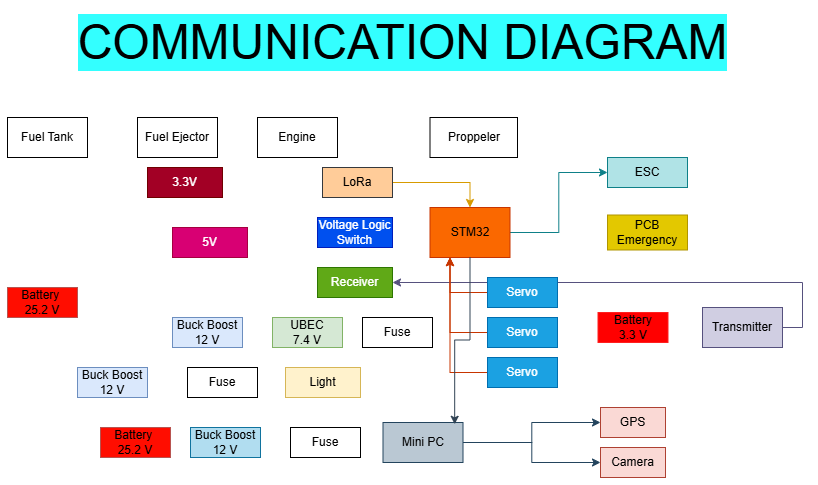

The diagram above was exported from draw.io. Its source (the exported page's mxGraphModel, read from the mxfile embedded in the PNG):
<mxGraphModel dx="1050" dy="530" grid="1" gridSize="10" guides="1" tooltips="1" connect="1" arrows="1" fold="1" page="1" pageScale="1" pageWidth="850" pageHeight="1100" math="0" shadow="0">
  <root>
    <mxCell id="0" />
    <mxCell id="1" parent="0" />
    <mxCell id="rtIQMEgF2Hv5qY2caD21-104" value="&lt;font style=&quot;font-size: 48px;&quot;&gt;COMMUNICATION DIAGRAM&lt;/font&gt;" style="text;html=1;align=center;verticalAlign=middle;resizable=0;points=[];autosize=1;strokeColor=none;fillColor=none;flipV=1;flipH=1;labelBackgroundColor=#33FFFF;" vertex="1" parent="1">
      <mxGeometry x="110" y="10" width="670" height="70" as="geometry" />
    </mxCell>
    <mxCell id="DJZkmHyVQsVLVNgos4S0-1" value="&lt;div&gt;Battery&amp;nbsp;&lt;/div&gt;&lt;div&gt;25.2 V&lt;/div&gt;" style="rounded=0;whiteSpace=wrap;html=1;fillColor=#ff0d00;strokeColor=#b85450;" parent="1" vertex="1">
      <mxGeometry x="50" y="290" width="70" height="30" as="geometry" />
    </mxCell>
    <mxCell id="rtIQMEgF2Hv5qY2caD21-151" style="edgeStyle=orthogonalEdgeStyle;rounded=0;orthogonalLoop=1;jettySize=auto;html=1;exitX=0;exitY=0.5;exitDx=0;exitDy=0;entryX=0.25;entryY=1;entryDx=0;entryDy=0;fillColor=#fa6800;strokeColor=#C73500;" edge="1" parent="1" source="QIyj-PXIKTBJRCPsZvY7-2" target="rtIQMEgF2Hv5qY2caD21-87">
      <mxGeometry relative="1" as="geometry" />
    </mxCell>
    <mxCell id="QIyj-PXIKTBJRCPsZvY7-2" value="Servo" style="rounded=0;whiteSpace=wrap;html=1;fillColor=#1ba1e2;fontColor=#ffffff;strokeColor=#006EAF;" parent="1" vertex="1">
      <mxGeometry x="530" y="360" width="70" height="30" as="geometry" />
    </mxCell>
    <mxCell id="rtIQMEgF2Hv5qY2caD21-154" style="edgeStyle=orthogonalEdgeStyle;rounded=0;orthogonalLoop=1;jettySize=auto;html=1;exitX=1;exitY=0.5;exitDx=0;exitDy=0;entryX=1;entryY=0.5;entryDx=0;entryDy=0;fillColor=#d0cee2;strokeColor=#56517e;" edge="1" parent="1" source="QIyj-PXIKTBJRCPsZvY7-4" target="rtIQMEgF2Hv5qY2caD21-113">
      <mxGeometry relative="1" as="geometry" />
    </mxCell>
    <mxCell id="QIyj-PXIKTBJRCPsZvY7-4" value="Transmitter" style="rounded=0;whiteSpace=wrap;html=1;fillColor=#d0cee2;strokeColor=#56517e;" parent="1" vertex="1">
      <mxGeometry x="745" y="310" width="80" height="40" as="geometry" />
    </mxCell>
    <mxCell id="QIyj-PXIKTBJRCPsZvY7-5" value="Buck Boost&lt;div&gt;12 V&lt;/div&gt;" style="rounded=0;whiteSpace=wrap;html=1;fillColor=#dae8fc;strokeColor=#6c8ebf;" parent="1" vertex="1">
      <mxGeometry x="215" y="320" width="70" height="30" as="geometry" />
    </mxCell>
    <mxCell id="rtIQMEgF2Hv5qY2caD21-153" style="edgeStyle=orthogonalEdgeStyle;rounded=0;orthogonalLoop=1;jettySize=auto;html=1;exitX=0;exitY=0.5;exitDx=0;exitDy=0;entryX=0.25;entryY=1;entryDx=0;entryDy=0;fillColor=#fa6800;strokeColor=#C73500;" edge="1" parent="1" source="QIyj-PXIKTBJRCPsZvY7-6" target="rtIQMEgF2Hv5qY2caD21-87">
      <mxGeometry relative="1" as="geometry" />
    </mxCell>
    <mxCell id="QIyj-PXIKTBJRCPsZvY7-6" value="Servo" style="rounded=0;whiteSpace=wrap;html=1;fillColor=#1ba1e2;fontColor=#ffffff;strokeColor=#006EAF;" parent="1" vertex="1">
      <mxGeometry x="530" y="280" width="70" height="30" as="geometry" />
    </mxCell>
    <mxCell id="rtIQMEgF2Hv5qY2caD21-4" value="Battery&lt;div&gt;3.3 V&lt;/div&gt;" style="rounded=0;whiteSpace=wrap;html=1;fillColor=#ff0000;strokeColor=#FF1F1F;" vertex="1" parent="1">
      <mxGeometry x="640.5" y="315" width="70" height="30" as="geometry" />
    </mxCell>
    <mxCell id="rtIQMEgF2Hv5qY2caD21-27" value="UBEC&lt;div&gt;7.4 V&lt;/div&gt;" style="rounded=0;whiteSpace=wrap;html=1;fillColor=#d5e8d4;strokeColor=#82b366;" vertex="1" parent="1">
      <mxGeometry x="315" y="320" width="70" height="30" as="geometry" />
    </mxCell>
    <mxCell id="rtIQMEgF2Hv5qY2caD21-35" value="Light" style="rounded=0;whiteSpace=wrap;html=1;fillColor=#fff2cc;strokeColor=#d6b656;" vertex="1" parent="1">
      <mxGeometry x="328" y="370" width="75" height="30" as="geometry" />
    </mxCell>
    <mxCell id="rtIQMEgF2Hv5qY2caD21-45" value="Buck Boost&lt;div&gt;12 V&lt;/div&gt;" style="rounded=0;whiteSpace=wrap;html=1;fillColor=#dae8fc;strokeColor=#6c8ebf;" vertex="1" parent="1">
      <mxGeometry x="120" y="370" width="70" height="30" as="geometry" />
    </mxCell>
    <mxCell id="rtIQMEgF2Hv5qY2caD21-152" style="edgeStyle=orthogonalEdgeStyle;rounded=0;orthogonalLoop=1;jettySize=auto;html=1;exitX=0;exitY=0.5;exitDx=0;exitDy=0;entryX=0.25;entryY=1;entryDx=0;entryDy=0;fillColor=#fa6800;strokeColor=#C73500;" edge="1" parent="1" source="rtIQMEgF2Hv5qY2caD21-54" target="rtIQMEgF2Hv5qY2caD21-87">
      <mxGeometry relative="1" as="geometry" />
    </mxCell>
    <mxCell id="rtIQMEgF2Hv5qY2caD21-54" value="Servo" style="rounded=0;whiteSpace=wrap;html=1;fillColor=#1ba1e2;fontColor=#ffffff;strokeColor=#006EAF;" vertex="1" parent="1">
      <mxGeometry x="530" y="320" width="70" height="30" as="geometry" />
    </mxCell>
    <mxCell id="rtIQMEgF2Hv5qY2caD21-65" value="&lt;div&gt;Battery&amp;nbsp;&lt;/div&gt;&lt;div&gt;25.2 V&lt;/div&gt;" style="rounded=0;whiteSpace=wrap;html=1;fillColor=#ff0d00;strokeColor=#b85450;" vertex="1" parent="1">
      <mxGeometry x="143" y="430" width="70" height="30" as="geometry" />
    </mxCell>
    <mxCell id="rtIQMEgF2Hv5qY2caD21-70" style="edgeStyle=orthogonalEdgeStyle;rounded=0;orthogonalLoop=1;jettySize=auto;html=1;exitX=1;exitY=0.5;exitDx=0;exitDy=0;entryX=0;entryY=0.5;entryDx=0;entryDy=0;fillColor=#bac8d3;strokeColor=#23445d;" edge="1" parent="1" source="rtIQMEgF2Hv5qY2caD21-66" target="rtIQMEgF2Hv5qY2caD21-68">
      <mxGeometry relative="1" as="geometry" />
    </mxCell>
    <mxCell id="rtIQMEgF2Hv5qY2caD21-72" style="edgeStyle=orthogonalEdgeStyle;rounded=0;orthogonalLoop=1;jettySize=auto;html=1;exitX=1;exitY=0.5;exitDx=0;exitDy=0;entryX=0;entryY=0.5;entryDx=0;entryDy=0;fillColor=#bac8d3;strokeColor=#23445d;" edge="1" parent="1" source="rtIQMEgF2Hv5qY2caD21-66" target="rtIQMEgF2Hv5qY2caD21-71">
      <mxGeometry relative="1" as="geometry" />
    </mxCell>
    <mxCell id="rtIQMEgF2Hv5qY2caD21-66" value="Mini PC" style="rounded=0;whiteSpace=wrap;html=1;fillColor=#bac8d3;strokeColor=#23445d;" vertex="1" parent="1">
      <mxGeometry x="425.5" y="425" width="80" height="40" as="geometry" />
    </mxCell>
    <mxCell id="rtIQMEgF2Hv5qY2caD21-68" value="GPS" style="rounded=0;whiteSpace=wrap;html=1;fillColor=#fad9d5;strokeColor=#ae4132;" vertex="1" parent="1">
      <mxGeometry x="643" y="410" width="65" height="30" as="geometry" />
    </mxCell>
    <mxCell id="rtIQMEgF2Hv5qY2caD21-71" value="Camera" style="rounded=0;whiteSpace=wrap;html=1;fillColor=#fad9d5;strokeColor=#ae4132;" vertex="1" parent="1">
      <mxGeometry x="643" y="450" width="65" height="30" as="geometry" />
    </mxCell>
    <mxCell id="rtIQMEgF2Hv5qY2caD21-74" value="Buck Boost&lt;div&gt;12 V&lt;/div&gt;" style="rounded=0;whiteSpace=wrap;html=1;fillColor=#b1ddf0;strokeColor=#10739e;" vertex="1" parent="1">
      <mxGeometry x="233" y="430" width="70" height="30" as="geometry" />
    </mxCell>
    <mxCell id="rtIQMEgF2Hv5qY2caD21-78" value="5V" style="rounded=0;whiteSpace=wrap;html=1;fillColor=#d80073;fontColor=#ffffff;strokeColor=#A50040;" vertex="1" parent="1">
      <mxGeometry x="215" y="230" width="75" height="30" as="geometry" />
    </mxCell>
    <mxCell id="rtIQMEgF2Hv5qY2caD21-82" value="Voltage Logic Switch" style="rounded=0;whiteSpace=wrap;html=1;fillColor=#0050ef;fontColor=#ffffff;strokeColor=#001DBC;" vertex="1" parent="1">
      <mxGeometry x="360" y="220" width="75" height="30" as="geometry" />
    </mxCell>
    <mxCell id="rtIQMEgF2Hv5qY2caD21-158" style="edgeStyle=orthogonalEdgeStyle;rounded=0;orthogonalLoop=1;jettySize=auto;html=1;exitX=1;exitY=0.5;exitDx=0;exitDy=0;entryX=0;entryY=0.5;entryDx=0;entryDy=0;fillColor=#b0e3e6;strokeColor=#0e8088;" edge="1" parent="1" source="rtIQMEgF2Hv5qY2caD21-87" target="rtIQMEgF2Hv5qY2caD21-138">
      <mxGeometry relative="1" as="geometry" />
    </mxCell>
    <mxCell id="rtIQMEgF2Hv5qY2caD21-87" value="STM32" style="rounded=0;whiteSpace=wrap;html=1;fillColor=#fa6800;fontColor=#000000;strokeColor=#C73500;" vertex="1" parent="1">
      <mxGeometry x="472.5" y="210" width="80" height="50" as="geometry" />
    </mxCell>
    <mxCell id="rtIQMEgF2Hv5qY2caD21-90" value="Fuse" style="rounded=0;whiteSpace=wrap;html=1;" vertex="1" parent="1">
      <mxGeometry x="333" y="430" width="70" height="30" as="geometry" />
    </mxCell>
    <mxCell id="rtIQMEgF2Hv5qY2caD21-95" value="Fuse" style="rounded=0;whiteSpace=wrap;html=1;" vertex="1" parent="1">
      <mxGeometry x="405" y="320" width="70" height="30" as="geometry" />
    </mxCell>
    <mxCell id="rtIQMEgF2Hv5qY2caD21-101" value="Fuse" style="rounded=0;whiteSpace=wrap;html=1;" vertex="1" parent="1">
      <mxGeometry x="230" y="370" width="70" height="30" as="geometry" />
    </mxCell>
    <mxCell id="rtIQMEgF2Hv5qY2caD21-107" value="3.3V" style="rounded=0;whiteSpace=wrap;html=1;fillColor=#a20025;fontColor=#ffffff;strokeColor=#6F0000;" vertex="1" parent="1">
      <mxGeometry x="190" y="170" width="75" height="30" as="geometry" />
    </mxCell>
    <mxCell id="rtIQMEgF2Hv5qY2caD21-159" style="edgeStyle=orthogonalEdgeStyle;rounded=0;orthogonalLoop=1;jettySize=auto;html=1;exitX=1;exitY=0.5;exitDx=0;exitDy=0;entryX=0.5;entryY=0;entryDx=0;entryDy=0;fillColor=#ffe6cc;strokeColor=#d79b00;" edge="1" parent="1" source="rtIQMEgF2Hv5qY2caD21-110" target="rtIQMEgF2Hv5qY2caD21-87">
      <mxGeometry relative="1" as="geometry" />
    </mxCell>
    <mxCell id="rtIQMEgF2Hv5qY2caD21-110" value="LoRa" style="whiteSpace=wrap;html=1;rounded=0;fillColor=#ffcc99;strokeColor=#36393d;" vertex="1" parent="1">
      <mxGeometry x="365" y="170" width="70" height="30" as="geometry" />
    </mxCell>
    <mxCell id="rtIQMEgF2Hv5qY2caD21-113" value="Receiver" style="rounded=0;whiteSpace=wrap;html=1;fillColor=#60a917;fontColor=#ffffff;strokeColor=#2D7600;" vertex="1" parent="1">
      <mxGeometry x="360" y="270" width="75" height="30" as="geometry" />
    </mxCell>
    <mxCell id="rtIQMEgF2Hv5qY2caD21-119" value="Engine" style="rounded=0;whiteSpace=wrap;html=1;" vertex="1" parent="1">
      <mxGeometry x="300" y="120" width="80" height="40" as="geometry" />
    </mxCell>
    <mxCell id="rtIQMEgF2Hv5qY2caD21-121" value="Proppeler" style="whiteSpace=wrap;html=1;rounded=0;" vertex="1" parent="1">
      <mxGeometry x="472.5" y="120" width="87.5" height="40" as="geometry" />
    </mxCell>
    <mxCell id="rtIQMEgF2Hv5qY2caD21-124" value="Fuel Tank" style="rounded=0;whiteSpace=wrap;html=1;" vertex="1" parent="1">
      <mxGeometry x="50" y="120" width="80" height="40" as="geometry" />
    </mxCell>
    <mxCell id="rtIQMEgF2Hv5qY2caD21-127" value="Fuel Ejector" style="rounded=0;whiteSpace=wrap;html=1;" vertex="1" parent="1">
      <mxGeometry x="180" y="120" width="80" height="40" as="geometry" />
    </mxCell>
    <mxCell id="rtIQMEgF2Hv5qY2caD21-138" value="ESC" style="rounded=0;whiteSpace=wrap;html=1;fillColor=#b0e3e6;strokeColor=#0e8088;" vertex="1" parent="1">
      <mxGeometry x="650" y="160" width="80" height="30" as="geometry" />
    </mxCell>
    <mxCell id="rtIQMEgF2Hv5qY2caD21-145" value="PCB Emergency" style="rounded=0;whiteSpace=wrap;html=1;fillColor=#e3c800;fontColor=#000000;strokeColor=#B09500;" vertex="1" parent="1">
      <mxGeometry x="650" y="217.5" width="80" height="35" as="geometry" />
    </mxCell>
    <mxCell id="rtIQMEgF2Hv5qY2caD21-156" style="edgeStyle=orthogonalEdgeStyle;rounded=0;orthogonalLoop=1;jettySize=auto;html=1;exitX=0.5;exitY=1;exitDx=0;exitDy=0;entryX=0.896;entryY=0.045;entryDx=0;entryDy=0;entryPerimeter=0;fillColor=#647687;strokeColor=#314354;" edge="1" parent="1" source="rtIQMEgF2Hv5qY2caD21-87" target="rtIQMEgF2Hv5qY2caD21-66">
      <mxGeometry relative="1" as="geometry" />
    </mxCell>
  </root>
</mxGraphModel>